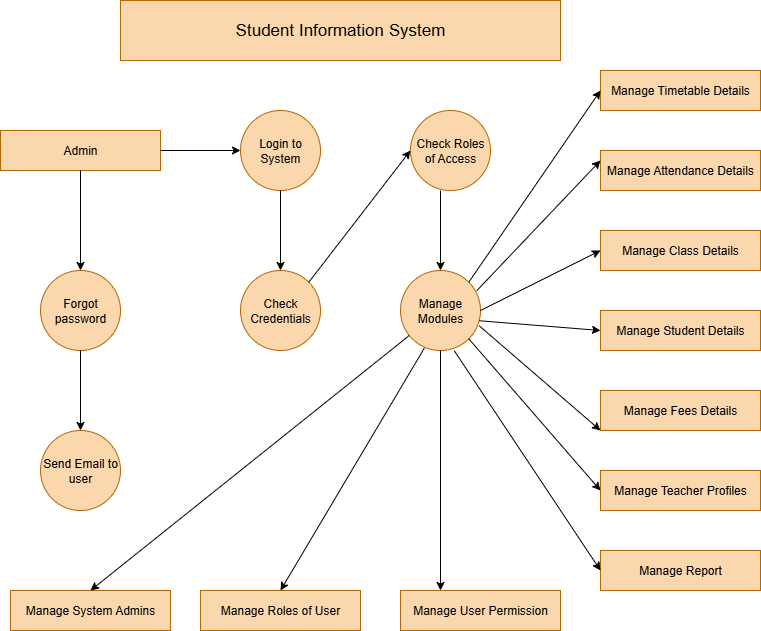

The diagram above was exported from draw.io. Its source (the exported page's mxGraphModel, read from the mxfile embedded in the PNG):
<mxGraphModel dx="830" dy="443" grid="1" gridSize="10" guides="1" tooltips="1" connect="1" arrows="1" fold="1" page="1" pageScale="1" pageWidth="850" pageHeight="1100" math="0" shadow="0">
  <root>
    <mxCell id="0" />
    <mxCell id="1" parent="0" />
    <mxCell id="mcK1K7ptTcDv7odVjYcc-1" value="&lt;font style=&quot;font-size: 17px;&quot;&gt;Student Information System&lt;/font&gt;" style="rounded=0;whiteSpace=wrap;html=1;fillColor=#fad7ac;strokeColor=#b46504;" vertex="1" parent="1">
      <mxGeometry x="200" y="10" width="440" height="60" as="geometry" />
    </mxCell>
    <mxCell id="mcK1K7ptTcDv7odVjYcc-2" value="Admin" style="rounded=0;whiteSpace=wrap;html=1;fillColor=#fad7ac;strokeColor=#b46504;" vertex="1" parent="1">
      <mxGeometry x="80" y="140" width="160" height="40" as="geometry" />
    </mxCell>
    <mxCell id="mcK1K7ptTcDv7odVjYcc-4" value="Forgot password" style="ellipse;whiteSpace=wrap;html=1;aspect=fixed;fillColor=#fad7ac;strokeColor=#b46504;" vertex="1" parent="1">
      <mxGeometry x="120" y="280" width="80" height="80" as="geometry" />
    </mxCell>
    <mxCell id="mcK1K7ptTcDv7odVjYcc-6" value="Send Email to user" style="ellipse;whiteSpace=wrap;html=1;aspect=fixed;fillColor=#fad7ac;strokeColor=#b46504;" vertex="1" parent="1">
      <mxGeometry x="120" y="440" width="80" height="80" as="geometry" />
    </mxCell>
    <mxCell id="mcK1K7ptTcDv7odVjYcc-7" value="Manage System Admins" style="rounded=0;whiteSpace=wrap;html=1;fillColor=#fad7ac;strokeColor=#b46504;" vertex="1" parent="1">
      <mxGeometry x="90" y="600" width="160" height="40" as="geometry" />
    </mxCell>
    <mxCell id="mcK1K7ptTcDv7odVjYcc-8" value="Manage Roles of User" style="rounded=0;whiteSpace=wrap;html=1;fillColor=#fad7ac;strokeColor=#b46504;" vertex="1" parent="1">
      <mxGeometry x="280" y="600" width="160" height="40" as="geometry" />
    </mxCell>
    <mxCell id="mcK1K7ptTcDv7odVjYcc-9" value="Manage User Permission" style="rounded=0;whiteSpace=wrap;html=1;fillColor=#fad7ac;strokeColor=#b46504;" vertex="1" parent="1">
      <mxGeometry x="480" y="600" width="160" height="40" as="geometry" />
    </mxCell>
    <mxCell id="mcK1K7ptTcDv7odVjYcc-10" value="Login to System" style="ellipse;whiteSpace=wrap;html=1;aspect=fixed;fillColor=#fad7ac;strokeColor=#b46504;" vertex="1" parent="1">
      <mxGeometry x="320" y="120" width="80" height="80" as="geometry" />
    </mxCell>
    <mxCell id="mcK1K7ptTcDv7odVjYcc-11" value="Check Credentials" style="ellipse;whiteSpace=wrap;html=1;aspect=fixed;fillColor=#fad7ac;strokeColor=#b46504;" vertex="1" parent="1">
      <mxGeometry x="320" y="280" width="80" height="80" as="geometry" />
    </mxCell>
    <mxCell id="mcK1K7ptTcDv7odVjYcc-12" value="Check Roles of Access" style="ellipse;whiteSpace=wrap;html=1;aspect=fixed;fillColor=#fad7ac;strokeColor=#b46504;" vertex="1" parent="1">
      <mxGeometry x="490" y="120" width="80" height="80" as="geometry" />
    </mxCell>
    <mxCell id="mcK1K7ptTcDv7odVjYcc-13" value="Manage Modules" style="ellipse;whiteSpace=wrap;html=1;aspect=fixed;fillColor=#fad7ac;strokeColor=#b46504;" vertex="1" parent="1">
      <mxGeometry x="480" y="280" width="80" height="80" as="geometry" />
    </mxCell>
    <mxCell id="mcK1K7ptTcDv7odVjYcc-14" value="Manage Timetable Details" style="rounded=0;whiteSpace=wrap;html=1;fillColor=#fad7ac;strokeColor=#b46504;" vertex="1" parent="1">
      <mxGeometry x="680" y="80" width="160" height="40" as="geometry" />
    </mxCell>
    <mxCell id="mcK1K7ptTcDv7odVjYcc-15" value="Manage Attendance Details" style="rounded=0;whiteSpace=wrap;html=1;fillColor=#fad7ac;strokeColor=#b46504;" vertex="1" parent="1">
      <mxGeometry x="680" y="160" width="160" height="40" as="geometry" />
    </mxCell>
    <mxCell id="mcK1K7ptTcDv7odVjYcc-16" value="Manage Class Details" style="rounded=0;whiteSpace=wrap;html=1;fillColor=#fad7ac;strokeColor=#b46504;" vertex="1" parent="1">
      <mxGeometry x="680" y="240" width="160" height="40" as="geometry" />
    </mxCell>
    <mxCell id="mcK1K7ptTcDv7odVjYcc-17" value="Manage Student Details" style="rounded=0;whiteSpace=wrap;html=1;fillColor=#fad7ac;strokeColor=#b46504;" vertex="1" parent="1">
      <mxGeometry x="680" y="320" width="160" height="40" as="geometry" />
    </mxCell>
    <mxCell id="mcK1K7ptTcDv7odVjYcc-18" value="Manage Fees Details" style="rounded=0;whiteSpace=wrap;html=1;fillColor=#fad7ac;strokeColor=#b46504;" vertex="1" parent="1">
      <mxGeometry x="680" y="400" width="160" height="40" as="geometry" />
    </mxCell>
    <mxCell id="mcK1K7ptTcDv7odVjYcc-19" value="Manage Teacher Profiles" style="rounded=0;whiteSpace=wrap;html=1;fillColor=#fad7ac;strokeColor=#b46504;" vertex="1" parent="1">
      <mxGeometry x="680" y="480" width="160" height="40" as="geometry" />
    </mxCell>
    <mxCell id="mcK1K7ptTcDv7odVjYcc-20" value="Manage Report" style="rounded=0;whiteSpace=wrap;html=1;fillColor=#fad7ac;strokeColor=#b46504;" vertex="1" parent="1">
      <mxGeometry x="680" y="560" width="160" height="40" as="geometry" />
    </mxCell>
    <mxCell id="mcK1K7ptTcDv7odVjYcc-21" value="" style="endArrow=classic;html=1;rounded=0;exitX=1;exitY=0.5;exitDx=0;exitDy=0;entryX=0;entryY=0.5;entryDx=0;entryDy=0;" edge="1" parent="1" source="mcK1K7ptTcDv7odVjYcc-2" target="mcK1K7ptTcDv7odVjYcc-10">
      <mxGeometry width="50" height="50" relative="1" as="geometry">
        <mxPoint x="430" y="300" as="sourcePoint" />
        <mxPoint x="480" y="250" as="targetPoint" />
      </mxGeometry>
    </mxCell>
    <mxCell id="mcK1K7ptTcDv7odVjYcc-22" value="" style="endArrow=classic;html=1;rounded=0;exitX=0.5;exitY=1;exitDx=0;exitDy=0;entryX=0.5;entryY=0;entryDx=0;entryDy=0;" edge="1" parent="1" source="mcK1K7ptTcDv7odVjYcc-2" target="mcK1K7ptTcDv7odVjYcc-4">
      <mxGeometry width="50" height="50" relative="1" as="geometry">
        <mxPoint x="420" y="330" as="sourcePoint" />
        <mxPoint x="470" y="280" as="targetPoint" />
      </mxGeometry>
    </mxCell>
    <mxCell id="mcK1K7ptTcDv7odVjYcc-23" value="" style="endArrow=classic;html=1;rounded=0;exitX=0.5;exitY=1;exitDx=0;exitDy=0;entryX=0.5;entryY=0;entryDx=0;entryDy=0;" edge="1" parent="1" source="mcK1K7ptTcDv7odVjYcc-4" target="mcK1K7ptTcDv7odVjYcc-6">
      <mxGeometry width="50" height="50" relative="1" as="geometry">
        <mxPoint x="420" y="430" as="sourcePoint" />
        <mxPoint x="470" y="380" as="targetPoint" />
      </mxGeometry>
    </mxCell>
    <mxCell id="mcK1K7ptTcDv7odVjYcc-24" value="" style="endArrow=classic;html=1;rounded=0;exitX=0.5;exitY=1;exitDx=0;exitDy=0;entryX=0.5;entryY=0;entryDx=0;entryDy=0;" edge="1" parent="1" source="mcK1K7ptTcDv7odVjYcc-10" target="mcK1K7ptTcDv7odVjYcc-11">
      <mxGeometry width="50" height="50" relative="1" as="geometry">
        <mxPoint x="410" y="400" as="sourcePoint" />
        <mxPoint x="460" y="350" as="targetPoint" />
      </mxGeometry>
    </mxCell>
    <mxCell id="mcK1K7ptTcDv7odVjYcc-25" value="" style="endArrow=classic;html=1;rounded=0;entryX=0;entryY=0.5;entryDx=0;entryDy=0;exitX=1;exitY=0;exitDx=0;exitDy=0;" edge="1" parent="1" source="mcK1K7ptTcDv7odVjYcc-11" target="mcK1K7ptTcDv7odVjYcc-12">
      <mxGeometry width="50" height="50" relative="1" as="geometry">
        <mxPoint x="430" y="320" as="sourcePoint" />
        <mxPoint x="460" y="350" as="targetPoint" />
      </mxGeometry>
    </mxCell>
    <mxCell id="mcK1K7ptTcDv7odVjYcc-26" value="" style="endArrow=classic;html=1;rounded=0;exitX=0.375;exitY=1;exitDx=0;exitDy=0;exitPerimeter=0;" edge="1" parent="1" source="mcK1K7ptTcDv7odVjYcc-12" target="mcK1K7ptTcDv7odVjYcc-13">
      <mxGeometry width="50" height="50" relative="1" as="geometry">
        <mxPoint x="410" y="400" as="sourcePoint" />
        <mxPoint x="460" y="350" as="targetPoint" />
      </mxGeometry>
    </mxCell>
    <mxCell id="mcK1K7ptTcDv7odVjYcc-28" value="" style="endArrow=classic;html=1;rounded=0;entryX=0.5;entryY=0;entryDx=0;entryDy=0;" edge="1" parent="1" source="mcK1K7ptTcDv7odVjYcc-13" target="mcK1K7ptTcDv7odVjYcc-7">
      <mxGeometry width="50" height="50" relative="1" as="geometry">
        <mxPoint x="370" y="420" as="sourcePoint" />
        <mxPoint x="290" y="520" as="targetPoint" />
      </mxGeometry>
    </mxCell>
    <mxCell id="mcK1K7ptTcDv7odVjYcc-29" value="" style="endArrow=classic;html=1;rounded=0;entryX=0.5;entryY=0;entryDx=0;entryDy=0;exitX=0.297;exitY=0.972;exitDx=0;exitDy=0;exitPerimeter=0;" edge="1" parent="1" source="mcK1K7ptTcDv7odVjYcc-13" target="mcK1K7ptTcDv7odVjYcc-8">
      <mxGeometry width="50" height="50" relative="1" as="geometry">
        <mxPoint x="520" y="440" as="sourcePoint" />
        <mxPoint x="570" y="390" as="targetPoint" />
      </mxGeometry>
    </mxCell>
    <mxCell id="mcK1K7ptTcDv7odVjYcc-30" value="" style="endArrow=classic;html=1;rounded=0;entryX=0.25;entryY=0;entryDx=0;entryDy=0;exitX=0.5;exitY=1;exitDx=0;exitDy=0;" edge="1" parent="1" source="mcK1K7ptTcDv7odVjYcc-13" target="mcK1K7ptTcDv7odVjYcc-9">
      <mxGeometry width="50" height="50" relative="1" as="geometry">
        <mxPoint x="520" y="440" as="sourcePoint" />
        <mxPoint x="570" y="390" as="targetPoint" />
      </mxGeometry>
    </mxCell>
    <mxCell id="mcK1K7ptTcDv7odVjYcc-31" value="" style="endArrow=classic;html=1;rounded=0;entryX=0;entryY=0.5;entryDx=0;entryDy=0;exitX=1;exitY=0;exitDx=0;exitDy=0;" edge="1" parent="1" source="mcK1K7ptTcDv7odVjYcc-13" target="mcK1K7ptTcDv7odVjYcc-14">
      <mxGeometry width="50" height="50" relative="1" as="geometry">
        <mxPoint x="450" y="330" as="sourcePoint" />
        <mxPoint x="500" y="280" as="targetPoint" />
      </mxGeometry>
    </mxCell>
    <mxCell id="mcK1K7ptTcDv7odVjYcc-32" value="" style="endArrow=classic;html=1;rounded=0;entryX=0;entryY=0.5;entryDx=0;entryDy=0;exitX=0.672;exitY=1.003;exitDx=0;exitDy=0;exitPerimeter=0;" edge="1" parent="1" source="mcK1K7ptTcDv7odVjYcc-13" target="mcK1K7ptTcDv7odVjYcc-20">
      <mxGeometry width="50" height="50" relative="1" as="geometry">
        <mxPoint x="450" y="420" as="sourcePoint" />
        <mxPoint x="500" y="370" as="targetPoint" />
      </mxGeometry>
    </mxCell>
    <mxCell id="mcK1K7ptTcDv7odVjYcc-33" value="" style="endArrow=classic;html=1;rounded=0;entryX=0;entryY=0.5;entryDx=0;entryDy=0;exitX=1;exitY=1;exitDx=0;exitDy=0;" edge="1" parent="1" source="mcK1K7ptTcDv7odVjYcc-13" target="mcK1K7ptTcDv7odVjYcc-19">
      <mxGeometry width="50" height="50" relative="1" as="geometry">
        <mxPoint x="450" y="420" as="sourcePoint" />
        <mxPoint x="500" y="370" as="targetPoint" />
      </mxGeometry>
    </mxCell>
    <mxCell id="mcK1K7ptTcDv7odVjYcc-34" value="" style="endArrow=classic;html=1;rounded=0;entryX=0;entryY=1;entryDx=0;entryDy=0;exitX=0.984;exitY=0.691;exitDx=0;exitDy=0;exitPerimeter=0;" edge="1" parent="1" source="mcK1K7ptTcDv7odVjYcc-13" target="mcK1K7ptTcDv7odVjYcc-18">
      <mxGeometry width="50" height="50" relative="1" as="geometry">
        <mxPoint x="450" y="420" as="sourcePoint" />
        <mxPoint x="500" y="370" as="targetPoint" />
      </mxGeometry>
    </mxCell>
    <mxCell id="mcK1K7ptTcDv7odVjYcc-35" value="" style="endArrow=classic;html=1;rounded=0;entryX=0;entryY=0.25;entryDx=0;entryDy=0;exitX=0.953;exitY=0.253;exitDx=0;exitDy=0;exitPerimeter=0;" edge="1" parent="1" source="mcK1K7ptTcDv7odVjYcc-13" target="mcK1K7ptTcDv7odVjYcc-15">
      <mxGeometry width="50" height="50" relative="1" as="geometry">
        <mxPoint x="450" y="350" as="sourcePoint" />
        <mxPoint x="500" y="300" as="targetPoint" />
      </mxGeometry>
    </mxCell>
    <mxCell id="mcK1K7ptTcDv7odVjYcc-36" value="" style="endArrow=classic;html=1;rounded=0;entryX=0;entryY=0.5;entryDx=0;entryDy=0;exitX=1;exitY=0.5;exitDx=0;exitDy=0;" edge="1" parent="1" source="mcK1K7ptTcDv7odVjYcc-13" target="mcK1K7ptTcDv7odVjYcc-16">
      <mxGeometry width="50" height="50" relative="1" as="geometry">
        <mxPoint x="480" y="430" as="sourcePoint" />
        <mxPoint x="530" y="380" as="targetPoint" />
      </mxGeometry>
    </mxCell>
    <mxCell id="mcK1K7ptTcDv7odVjYcc-38" value="" style="endArrow=classic;html=1;rounded=0;entryX=0;entryY=0.5;entryDx=0;entryDy=0;exitX=0.984;exitY=0.628;exitDx=0;exitDy=0;exitPerimeter=0;" edge="1" parent="1" source="mcK1K7ptTcDv7odVjYcc-13" target="mcK1K7ptTcDv7odVjYcc-17">
      <mxGeometry width="50" height="50" relative="1" as="geometry">
        <mxPoint x="480" y="370" as="sourcePoint" />
        <mxPoint x="530" y="320" as="targetPoint" />
      </mxGeometry>
    </mxCell>
  </root>
</mxGraphModel>